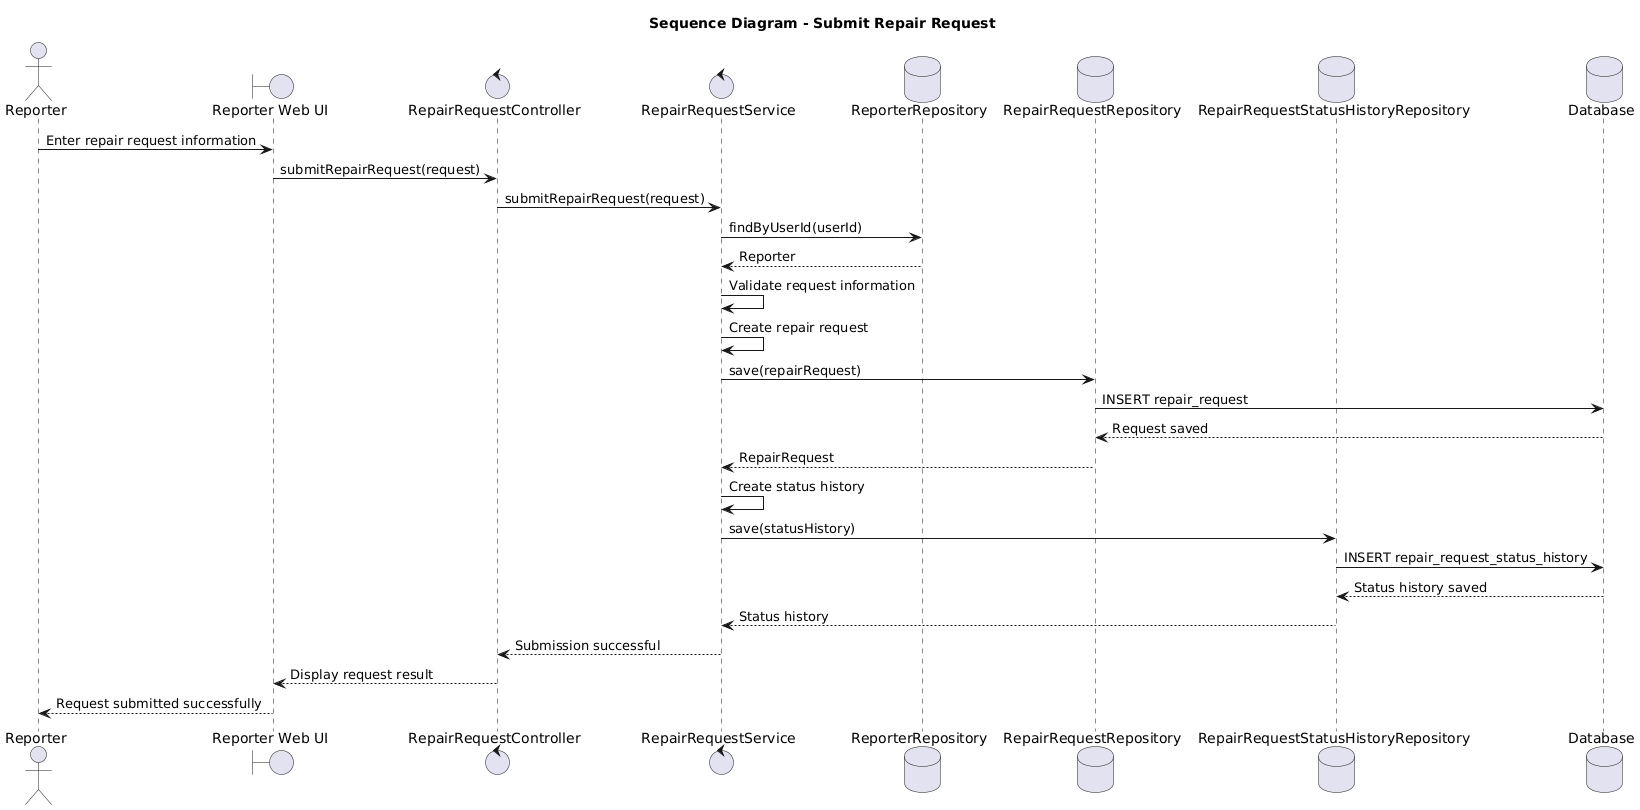

The diagram above was rendered by PlantUML. Its source (embedded in the PNG):
@startuml
title Sequence Diagram - Submit Repair Request

actor "Reporter" as Reporter

boundary "Reporter Web UI" as UI
control "RepairRequestController" as Controller
control "RepairRequestService" as Service
database "ReporterRepository" as ReporterRepo
database "RepairRequestRepository" as RequestRepo
database "RepairRequestStatusHistoryRepository" as HistoryRepo
database "Database" as DB

Reporter -> UI : Enter repair request information
UI -> Controller : submitRepairRequest(request)
Controller -> Service : submitRepairRequest(request)

Service -> ReporterRepo : findByUserId(userId)
ReporterRepo --> Service : Reporter

Service -> Service : Validate request information
Service -> Service : Create repair request

Service -> RequestRepo : save(repairRequest)
RequestRepo -> DB : INSERT repair_request
DB --> RequestRepo : Request saved
RequestRepo --> Service : RepairRequest

Service -> Service : Create status history
Service -> HistoryRepo : save(statusHistory)
HistoryRepo -> DB : INSERT repair_request_status_history
DB --> HistoryRepo : Status history saved
HistoryRepo --> Service : Status history

Service --> Controller : Submission successful
Controller --> UI : Display request result
UI --> Reporter : Request submitted successfully
@enduml